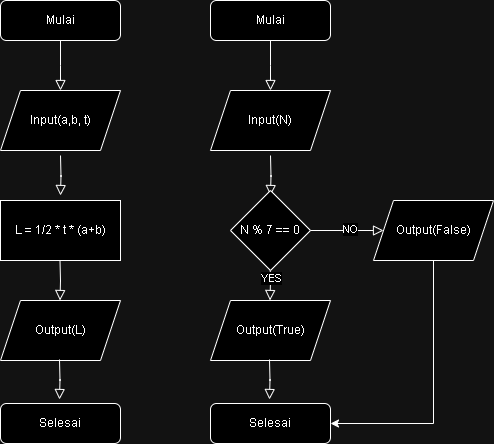

The diagram above was exported from draw.io. Its source (the exported page's mxGraphModel, read from the mxfile embedded in the PNG):
<mxGraphModel dx="1290" dy="577" grid="1" gridSize="10" guides="1" tooltips="1" connect="1" arrows="1" fold="1" page="1" pageScale="1" pageWidth="827" pageHeight="1169" math="0" shadow="0">
  <root>
    <mxCell id="WIyWlLk6GJQsqaUBKTNV-0" />
    <mxCell id="WIyWlLk6GJQsqaUBKTNV-1" parent="WIyWlLk6GJQsqaUBKTNV-0" />
    <mxCell id="WIyWlLk6GJQsqaUBKTNV-2" value="" style="rounded=0;html=1;jettySize=auto;orthogonalLoop=1;fontSize=11;endArrow=block;endFill=0;endSize=8;strokeWidth=1;shadow=0;labelBackgroundColor=none;edgeStyle=orthogonalEdgeStyle;" parent="WIyWlLk6GJQsqaUBKTNV-1" source="WIyWlLk6GJQsqaUBKTNV-3" edge="1">
      <mxGeometry relative="1" as="geometry">
        <mxPoint x="220" y="170" as="targetPoint" />
      </mxGeometry>
    </mxCell>
    <mxCell id="WIyWlLk6GJQsqaUBKTNV-3" value="Mulai" style="rounded=1;whiteSpace=wrap;html=1;fontSize=12;glass=0;strokeWidth=1;shadow=0;" parent="WIyWlLk6GJQsqaUBKTNV-1" vertex="1">
      <mxGeometry x="160" y="80" width="120" height="40" as="geometry" />
    </mxCell>
    <mxCell id="WIyWlLk6GJQsqaUBKTNV-4" value="" style="rounded=0;html=1;jettySize=auto;orthogonalLoop=1;fontSize=11;endArrow=block;endFill=0;endSize=8;strokeWidth=1;shadow=0;labelBackgroundColor=none;edgeStyle=orthogonalEdgeStyle;" parent="WIyWlLk6GJQsqaUBKTNV-1" edge="1">
      <mxGeometry x="0.1193" y="-20" relative="1" as="geometry">
        <mxPoint as="offset" />
        <mxPoint x="220" y="235" as="sourcePoint" />
        <mxPoint x="220" y="275" as="targetPoint" />
      </mxGeometry>
    </mxCell>
    <mxCell id="WIyWlLk6GJQsqaUBKTNV-11" value="Selesai" style="rounded=1;whiteSpace=wrap;html=1;fontSize=12;glass=0;strokeWidth=1;shadow=0;" parent="WIyWlLk6GJQsqaUBKTNV-1" vertex="1">
      <mxGeometry x="160" y="483" width="120" height="40" as="geometry" />
    </mxCell>
    <mxCell id="_8YeIyRkqe9svgfMuwH1-0" value="Input(a,b, t)" style="shape=parallelogram;perimeter=parallelogramPerimeter;whiteSpace=wrap;html=1;fixedSize=1;" parent="WIyWlLk6GJQsqaUBKTNV-1" vertex="1">
      <mxGeometry x="160" y="170" width="120" height="60" as="geometry" />
    </mxCell>
    <mxCell id="_8YeIyRkqe9svgfMuwH1-1" value="L = 1/2 * t * (a+b)" style="rounded=0;whiteSpace=wrap;html=1;" parent="WIyWlLk6GJQsqaUBKTNV-1" vertex="1">
      <mxGeometry x="160" y="280" width="120" height="60" as="geometry" />
    </mxCell>
    <mxCell id="_8YeIyRkqe9svgfMuwH1-2" value="Output(L)" style="shape=parallelogram;perimeter=parallelogramPerimeter;whiteSpace=wrap;html=1;fixedSize=1;" parent="WIyWlLk6GJQsqaUBKTNV-1" vertex="1">
      <mxGeometry x="160" y="380" width="120" height="60" as="geometry" />
    </mxCell>
    <mxCell id="_8YeIyRkqe9svgfMuwH1-5" value="" style="rounded=0;html=1;jettySize=auto;orthogonalLoop=1;fontSize=11;endArrow=block;endFill=0;endSize=8;strokeWidth=1;shadow=0;labelBackgroundColor=none;edgeStyle=orthogonalEdgeStyle;" parent="WIyWlLk6GJQsqaUBKTNV-1" edge="1">
      <mxGeometry x="0.1193" y="-20" relative="1" as="geometry">
        <mxPoint as="offset" />
        <mxPoint x="219.5" y="340" as="sourcePoint" />
        <mxPoint x="219.5" y="380" as="targetPoint" />
      </mxGeometry>
    </mxCell>
    <mxCell id="_8YeIyRkqe9svgfMuwH1-6" value="" style="rounded=0;html=1;jettySize=auto;orthogonalLoop=1;fontSize=11;endArrow=block;endFill=0;endSize=8;strokeWidth=1;shadow=0;labelBackgroundColor=none;edgeStyle=orthogonalEdgeStyle;" parent="WIyWlLk6GJQsqaUBKTNV-1" edge="1">
      <mxGeometry x="0.1193" y="-20" relative="1" as="geometry">
        <mxPoint as="offset" />
        <mxPoint x="219" y="439" as="sourcePoint" />
        <mxPoint x="219" y="479" as="targetPoint" />
      </mxGeometry>
    </mxCell>
    <mxCell id="_8YeIyRkqe9svgfMuwH1-7" value="" style="rounded=0;html=1;jettySize=auto;orthogonalLoop=1;fontSize=11;endArrow=block;endFill=0;endSize=8;strokeWidth=1;shadow=0;labelBackgroundColor=none;edgeStyle=orthogonalEdgeStyle;" parent="WIyWlLk6GJQsqaUBKTNV-1" source="_8YeIyRkqe9svgfMuwH1-8" edge="1">
      <mxGeometry relative="1" as="geometry">
        <mxPoint x="430" y="170" as="targetPoint" />
      </mxGeometry>
    </mxCell>
    <mxCell id="_8YeIyRkqe9svgfMuwH1-8" value="Mulai" style="rounded=1;whiteSpace=wrap;html=1;fontSize=12;glass=0;strokeWidth=1;shadow=0;" parent="WIyWlLk6GJQsqaUBKTNV-1" vertex="1">
      <mxGeometry x="370" y="80" width="120" height="40" as="geometry" />
    </mxCell>
    <mxCell id="_8YeIyRkqe9svgfMuwH1-9" value="" style="rounded=0;html=1;jettySize=auto;orthogonalLoop=1;fontSize=11;endArrow=block;endFill=0;endSize=8;strokeWidth=1;shadow=0;labelBackgroundColor=none;edgeStyle=orthogonalEdgeStyle;" parent="WIyWlLk6GJQsqaUBKTNV-1" edge="1">
      <mxGeometry x="0.1193" y="-20" relative="1" as="geometry">
        <mxPoint as="offset" />
        <mxPoint x="430" y="235" as="sourcePoint" />
        <mxPoint x="430" y="275" as="targetPoint" />
      </mxGeometry>
    </mxCell>
    <mxCell id="_8YeIyRkqe9svgfMuwH1-10" value="Selesai" style="rounded=1;whiteSpace=wrap;html=1;fontSize=12;glass=0;strokeWidth=1;shadow=0;" parent="WIyWlLk6GJQsqaUBKTNV-1" vertex="1">
      <mxGeometry x="370" y="483" width="120" height="40" as="geometry" />
    </mxCell>
    <mxCell id="_8YeIyRkqe9svgfMuwH1-11" value="Input(N)" style="shape=parallelogram;perimeter=parallelogramPerimeter;whiteSpace=wrap;html=1;fixedSize=1;" parent="WIyWlLk6GJQsqaUBKTNV-1" vertex="1">
      <mxGeometry x="370" y="170" width="120" height="60" as="geometry" />
    </mxCell>
    <mxCell id="_8YeIyRkqe9svgfMuwH1-13" value="Output(True)" style="shape=parallelogram;perimeter=parallelogramPerimeter;whiteSpace=wrap;html=1;fixedSize=1;" parent="WIyWlLk6GJQsqaUBKTNV-1" vertex="1">
      <mxGeometry x="370" y="380" width="120" height="60" as="geometry" />
    </mxCell>
    <mxCell id="_8YeIyRkqe9svgfMuwH1-14" value="" style="rounded=0;html=1;jettySize=auto;orthogonalLoop=1;fontSize=11;endArrow=block;endFill=0;endSize=8;strokeWidth=1;shadow=0;labelBackgroundColor=none;edgeStyle=orthogonalEdgeStyle;" parent="WIyWlLk6GJQsqaUBKTNV-1" edge="1">
      <mxGeometry x="0.1193" y="-20" relative="1" as="geometry">
        <mxPoint as="offset" />
        <mxPoint x="429.5" y="340" as="sourcePoint" />
        <mxPoint x="429.5" y="380" as="targetPoint" />
      </mxGeometry>
    </mxCell>
    <mxCell id="S0NVGO4MTD1OvvPYpEql-5" value="YES" style="edgeLabel;html=1;align=center;verticalAlign=middle;resizable=0;points=[];" parent="_8YeIyRkqe9svgfMuwH1-14" connectable="0" vertex="1">
      <mxGeometry x="-0.1514" y="1" relative="1" as="geometry">
        <mxPoint as="offset" />
      </mxGeometry>
    </mxCell>
    <mxCell id="_8YeIyRkqe9svgfMuwH1-15" value="" style="rounded=0;html=1;jettySize=auto;orthogonalLoop=1;fontSize=11;endArrow=block;endFill=0;endSize=8;strokeWidth=1;shadow=0;labelBackgroundColor=none;edgeStyle=orthogonalEdgeStyle;" parent="WIyWlLk6GJQsqaUBKTNV-1" edge="1">
      <mxGeometry x="0.1193" y="-20" relative="1" as="geometry">
        <mxPoint as="offset" />
        <mxPoint x="429" y="439" as="sourcePoint" />
        <mxPoint x="429" y="479" as="targetPoint" />
      </mxGeometry>
    </mxCell>
    <mxCell id="_8YeIyRkqe9svgfMuwH1-25" value="N % 7 == 0" style="rhombus;whiteSpace=wrap;html=1;" parent="WIyWlLk6GJQsqaUBKTNV-1" vertex="1">
      <mxGeometry x="390" y="270" width="80" height="80" as="geometry" />
    </mxCell>
    <mxCell id="_8YeIyRkqe9svgfMuwH1-28" style="edgeStyle=orthogonalEdgeStyle;rounded=0;orthogonalLoop=1;jettySize=auto;html=1;entryX=1;entryY=0.5;entryDx=0;entryDy=0;exitX=0.5;exitY=1;exitDx=0;exitDy=0;" parent="WIyWlLk6GJQsqaUBKTNV-1" source="_8YeIyRkqe9svgfMuwH1-26" target="_8YeIyRkqe9svgfMuwH1-10" edge="1">
      <mxGeometry relative="1" as="geometry">
        <Array as="points">
          <mxPoint x="593" y="503" />
        </Array>
        <mxPoint x="590" y="350" as="sourcePoint" />
        <mxPoint x="533" y="503" as="targetPoint" />
      </mxGeometry>
    </mxCell>
    <mxCell id="_8YeIyRkqe9svgfMuwH1-26" value="Output(False)" style="shape=parallelogram;perimeter=parallelogramPerimeter;whiteSpace=wrap;html=1;fixedSize=1;" parent="WIyWlLk6GJQsqaUBKTNV-1" vertex="1">
      <mxGeometry x="533" y="280" width="120" height="60" as="geometry" />
    </mxCell>
    <mxCell id="_8YeIyRkqe9svgfMuwH1-27" value="" style="rounded=0;html=1;jettySize=auto;orthogonalLoop=1;fontSize=11;endArrow=block;endFill=0;endSize=8;strokeWidth=1;shadow=0;labelBackgroundColor=none;edgeStyle=orthogonalEdgeStyle;exitX=1;exitY=0.5;exitDx=0;exitDy=0;entryX=0;entryY=0.5;entryDx=0;entryDy=0;" parent="WIyWlLk6GJQsqaUBKTNV-1" source="_8YeIyRkqe9svgfMuwH1-25" target="_8YeIyRkqe9svgfMuwH1-26" edge="1">
      <mxGeometry x="0.1193" y="-20" relative="1" as="geometry">
        <mxPoint as="offset" />
        <mxPoint x="525.5" y="372" as="sourcePoint" />
        <mxPoint x="610" y="400" as="targetPoint" />
      </mxGeometry>
    </mxCell>
    <mxCell id="S0NVGO4MTD1OvvPYpEql-4" value="NO" style="edgeLabel;html=1;align=center;verticalAlign=middle;resizable=0;points=[];" parent="_8YeIyRkqe9svgfMuwH1-27" connectable="0" vertex="1">
      <mxGeometry x="0.06" y="2" relative="1" as="geometry">
        <mxPoint as="offset" />
      </mxGeometry>
    </mxCell>
  </root>
</mxGraphModel>